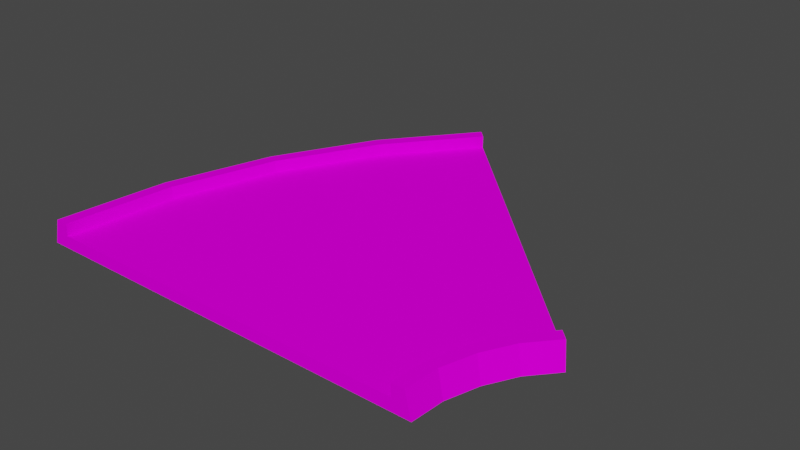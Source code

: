 # Source: turn45_short_nobarrier.blend  (saved by Blender 3.3.6; exported with 4.5.12 LTS)
import bpy
from mathutils import Matrix  # noqa: F401  (used for matrix-valued properties, if any)

bpy.ops.wm.read_factory_settings(use_empty=True)
scene = bpy.context.scene
scene.name = 'Scene'

# ---- collections
col_collection = bpy.data.collections.new('Collection'); scene.collection.children.link(col_collection)

# ---- images (referenced by path relative to the original .blend; pixels are not part of the script)
import os
ASSET_DIR = os.environ.get("B2B_ASSET_DIR", "")  # directory of the original .blend (textures are referenced by path, not embedded)
HERE = os.path.dirname(os.path.abspath(__file__))  # packed textures are extracted next to this script under _unpacked/

def load_image(name, relpath, width, height, colorspace="sRGB"):
    """Load a texture the original file referenced (path relative to the .blend, or extracted next to this script)."""
    p = next((c for c in (os.path.join(HERE, relpath), os.path.join(ASSET_DIR, relpath)) if relpath and os.path.exists(c)), "")
    if p:
        img = bpy.data.images.load(p, check_existing=True)
        img.name = name
    else:  # same state as the original file: an image datablock whose file is absent (Cycles renders it pink)
        img = bpy.data.images.new(name, width, height)
        img.source = "FILE"
        img.filepath = "//" + (relpath or name)
    img.colorspace_settings.name = colorspace
    return img
img_trackset00_trk_startline_jpg = load_image('trackset00_trk_startline.jpg', 'trackset00_trk_startline.jpg', 1024, 1024, 'sRGB')
img_trackset00_trk_64chevback_jpg = load_image('trackset00_trk_64chevback.jpg', 'trackset00_trk_64chevback.jpg', 1024, 1024, 'sRGB')
img_trackset00_trk_sidewall_grass_jpg = load_image('trackset00_trk_sidewall_grass.jpg', 'trackset00_trk_sidewall_grass.jpg', 1024, 1024, 'sRGB')
img_trackset00_trk_c1_turn_jpg = load_image('trackset00_trk_c1_turn.jpg', 'trackset00_trk_c1_turn.jpg', 1024, 1024, 'sRGB')
img_trackset00_trk_64chevrons_jpg = load_image('trackset00_trk_64chevrons.jpg', 'trackset00_trk_64chevrons.jpg', 1024, 1024, 'sRGB')

# ---- materials (node trees are filled in below, after node groups)
mat_trackset00_trk_startline = bpy.data.materials.new('trackset00_trk_startline')
mat_trackset00_trk_startline.alpha_threshold = 0.0
mat_trackset00_trk_startline.use_transparent_shadow = False
mat_trackset00_trk_startline.diffuse_color = (1.0, 1.0, 1.0, 1.0)
mat_trackset00_trk_startline.roughness = 0.5
mat_trackset00_trk_64chevback = bpy.data.materials.new('trackset00_trk_64chevback')
mat_trackset00_trk_64chevback.alpha_threshold = 0.0
mat_trackset00_trk_64chevback.use_transparent_shadow = False
mat_trackset00_trk_64chevback.diffuse_color = (1.0, 1.0, 1.0, 1.0)
mat_trackset00_trk_64chevback.roughness = 0.5
mat_trackset00_trk_sidewall_grass = bpy.data.materials.new('trackset00_trk_sidewall_grass')
mat_trackset00_trk_sidewall_grass.alpha_threshold = 0.0
mat_trackset00_trk_sidewall_grass.use_transparent_shadow = False
mat_trackset00_trk_sidewall_grass.diffuse_color = (1.0, 1.0, 1.0, 1.0)
mat_trackset00_trk_sidewall_grass.roughness = 0.5
mat_trackset00_trk_c1_turn = bpy.data.materials.new('trackset00_trk_c1_turn')
mat_trackset00_trk_c1_turn.alpha_threshold = 0.0
mat_trackset00_trk_c1_turn.use_transparent_shadow = False
mat_trackset00_trk_c1_turn.diffuse_color = (1.0, 1.0, 1.0, 1.0)
mat_trackset00_trk_c1_turn.roughness = 0.5
mat_trackset00_trk_64chevrons = bpy.data.materials.new('trackset00_trk_64chevrons')
mat_trackset00_trk_64chevrons.alpha_threshold = 0.0
mat_trackset00_trk_64chevrons.use_transparent_shadow = False
mat_trackset00_trk_64chevrons.diffuse_color = (1.0, 1.0, 1.0, 1.0)
mat_trackset00_trk_64chevrons.roughness = 0.5

# ---- material node trees
mat_trackset00_trk_startline.use_nodes = True; mat_trackset00_trk_startline.node_tree.nodes.clear()
_N = mat_trackset00_trk_startline.node_tree.nodes; _L = mat_trackset00_trk_startline.node_tree.links
n0 = _N.new('ShaderNodeBsdfDiffuse'); n0.name = 'Diffuse BSDF'; n0.location = (0, 0)
n1 = _N.new('ShaderNodeTexImage'); n1.name = 'Image Texture'; n1.location = (0, 0)
n1.image = img_trackset00_trk_startline_jpg
n2 = _N.new('ShaderNodeOutputMaterial'); n2.name = 'Material Output'; n2.location = (0, 0)
_L.new(n0.outputs[0], n2.inputs[0])
_L.new(n1.outputs[0], n0.inputs[0])
n2.is_active_output = True
mat_trackset00_trk_64chevback.use_nodes = True; mat_trackset00_trk_64chevback.node_tree.nodes.clear()
_N = mat_trackset00_trk_64chevback.node_tree.nodes; _L = mat_trackset00_trk_64chevback.node_tree.links
n0 = _N.new('ShaderNodeBsdfDiffuse'); n0.name = 'Diffuse BSDF'; n0.location = (0, 0)
n1 = _N.new('ShaderNodeTexImage'); n1.name = 'Image Texture'; n1.location = (0, 0)
n1.image = img_trackset00_trk_64chevback_jpg
n2 = _N.new('ShaderNodeOutputMaterial'); n2.name = 'Material Output'; n2.location = (0, 0)
_L.new(n0.outputs[0], n2.inputs[0])
_L.new(n1.outputs[0], n0.inputs[0])
n2.is_active_output = True
mat_trackset00_trk_sidewall_grass.use_nodes = True; mat_trackset00_trk_sidewall_grass.node_tree.nodes.clear()
_N = mat_trackset00_trk_sidewall_grass.node_tree.nodes; _L = mat_trackset00_trk_sidewall_grass.node_tree.links
n0 = _N.new('ShaderNodeBsdfDiffuse'); n0.name = 'Diffuse BSDF'; n0.location = (0, 0)
n1 = _N.new('ShaderNodeTexImage'); n1.name = 'Image Texture'; n1.location = (0, 0)
n1.image = img_trackset00_trk_sidewall_grass_jpg
n2 = _N.new('ShaderNodeOutputMaterial'); n2.name = 'Material Output'; n2.location = (0, 0)
_L.new(n0.outputs[0], n2.inputs[0])
_L.new(n1.outputs[0], n0.inputs[0])
n2.is_active_output = True
mat_trackset00_trk_c1_turn.use_nodes = True; mat_trackset00_trk_c1_turn.node_tree.nodes.clear()
_N = mat_trackset00_trk_c1_turn.node_tree.nodes; _L = mat_trackset00_trk_c1_turn.node_tree.links
n0 = _N.new('ShaderNodeBsdfDiffuse'); n0.name = 'Diffuse BSDF'; n0.location = (0, 0)
n1 = _N.new('ShaderNodeTexImage'); n1.name = 'Image Texture'; n1.location = (0, 0)
n1.image = img_trackset00_trk_c1_turn_jpg
n2 = _N.new('ShaderNodeOutputMaterial'); n2.name = 'Material Output'; n2.location = (0, 0)
_L.new(n0.outputs[0], n2.inputs[0])
_L.new(n1.outputs[0], n0.inputs[0])
n2.is_active_output = True
mat_trackset00_trk_64chevrons.use_nodes = True; mat_trackset00_trk_64chevrons.node_tree.nodes.clear()
_N = mat_trackset00_trk_64chevrons.node_tree.nodes; _L = mat_trackset00_trk_64chevrons.node_tree.links
n0 = _N.new('ShaderNodeBsdfDiffuse'); n0.name = 'Diffuse BSDF'; n0.location = (0, 0)
n1 = _N.new('ShaderNodeTexImage'); n1.name = 'Image Texture'; n1.location = (0, 0)
n1.image = img_trackset00_trk_64chevrons_jpg
n2 = _N.new('ShaderNodeOutputMaterial'); n2.name = 'Material Output'; n2.location = (0, 0)
_L.new(n0.outputs[0], n2.inputs[0])
_L.new(n1.outputs[0], n0.inputs[0])
n2.is_active_output = True

# ---- world
world_world = bpy.data.worlds.new('World'); scene.world = world_world
world_world.use_nodes = True; world_world.node_tree.nodes.clear()
_N = world_world.node_tree.nodes; _L = world_world.node_tree.links
n0 = _N.new('ShaderNodeOutputWorld'); n0.name = 'World Output'; n0.location = (300, 300)
n1 = _N.new('ShaderNodeBackground'); n1.name = 'Background'; n1.location = (10, 300)
n1.inputs[0].default_value = (0.05088, 0.05088, 0.05088, 1.0)
_L.new(n1.outputs[0], n0.inputs[0])
n0.is_active_output = True
world_world.color = (0.05088, 0.05088, 0.05088)
world_world.use_sun_shadow = False
world_world.sun_shadow_jitter_overblur = 0.0

# ---- meshes
me_track17_pmd0_mesh_001 = bpy.data.meshes.new('TRACK17.PMD0.mesh.001')
me_track17_pmd0_mesh_001.from_pydata([(-16.0, -12.43, 2.0), (-15.0, -12.43, 1.0), (16.5, -12.43, 0.0), (16.0, -12.43, 2.0), (15.0, -12.43, 2.0), (15.0, -12.43, 1.0), (-16.5, -12.43, 0.0), (-15.0, -12.43, 2.0)], [], [(5, 2, 3, 4), (6, 1, 7, 0), (6, 2, 5, 1)])
_uv = me_track17_pmd0_mesh_001.uv_layers.new(name='UVMap')
_uv.uv.foreach_set('vector', [0.4516, 0.3227, 0.4943, 0.2704, 0.4858, 0.3731, 0.4602, 0.3726, 0.4943, 0.2704, 0.4516, 0.3227, 0.4602, 0.3726, 0.4858, 0.3731, 0.4697, 0.2715, 0.02285, 0.2716, 0.04274, 0.3351, 0.4507, 0.3349])
me_track17_pmd0_mesh_001.materials.append(mat_trackset00_trk_startline)
me_track17_pmd0_mesh_001.materials.append(mat_trackset00_trk_64chevback)
me_track17_pmd0_mesh_001.materials.append(mat_trackset00_trk_sidewall_grass)
me_track17_pmd0_mesh_001.materials.append(mat_trackset00_trk_c1_turn)
me_track17_pmd0_mesh_001.materials.append(mat_trackset00_trk_64chevrons)
me_track17_pmd0_mesh_001.use_remesh_preserve_volume = False
me_track17_pmd0_mesh_001.use_remesh_preserve_attributes = False
me_track17_pmd0_mesh_001.use_mirror_vertex_groups = False
me_track17_pmd0_mesh_001.update()
me_track17_pmd0_mesh_003 = bpy.data.meshes.new('TRACK17.PMD0.mesh.003')
me_track17_pmd0_mesh_003.from_pydata([(-2.527, 20.1, 2.0), (19.39, -1.82, 2.0), (19.39, -1.82, 1.0), (20.1, -2.527, 2.0), (20.45, -2.88, 0.0), (-2.881, 20.45, 0.0), (-1.82, 19.39, 2.0), (-1.82, 19.39, 1.0)], [], [(7, 5, 0, 6), (4, 2, 1, 3), (4, 5, 7, 2)])
_uv = me_track17_pmd0_mesh_003.uv_layers.new(name='UVMap')
_uv.uv.foreach_set('vector', [0.4516, 0.3227, 0.4943, 0.2704, 0.4858, 0.3731, 0.4602, 0.3726, 0.4943, 0.2704, 0.4516, 0.3227, 0.4602, 0.3726, 0.4858, 0.3731, 0.4697, 0.2715, 0.02285, 0.2716, 0.04274, 0.3351, 0.4507, 0.3349])
me_track17_pmd0_mesh_003.materials.append(mat_trackset00_trk_startline)
me_track17_pmd0_mesh_003.materials.append(mat_trackset00_trk_64chevback)
me_track17_pmd0_mesh_003.materials.append(mat_trackset00_trk_sidewall_grass)
me_track17_pmd0_mesh_003.materials.append(mat_trackset00_trk_c1_turn)
me_track17_pmd0_mesh_003.materials.append(mat_trackset00_trk_64chevrons)
me_track17_pmd0_mesh_003.use_remesh_preserve_volume = False
me_track17_pmd0_mesh_003.use_remesh_preserve_attributes = False
me_track17_pmd0_mesh_003.use_mirror_vertex_groups = False
me_track17_pmd0_mesh_003.update()
me_track17_pmd0_mesh_008 = bpy.data.meshes.new('TRACK17.PMD0.mesh.008')
me_track17_pmd0_mesh_008.from_pydata([(-2.569, 20.12, 2.0), (-8.616, 13.38, 0.0), (-1.87, 19.41, 2.0), (-12.91, 5.349, 0.0), (-8.2, 13.11, 2.0), (-7.358, 12.6, 2.0), (-12.45, 5.159, 2.0), (-11.54, 4.778, 1.0), (-16.05, -12.41, 2.0), (-15.05, -12.41, 1.0), (16.45, -12.41, 0.0), (15.95, -12.41, 2.0), (14.95, -12.41, 2.0), (14.95, -12.41, 1.0), (-15.55, -3.354, 0.0), (-11.54, 4.779, 2.0), (-16.55, -12.41, 0.0), (-15.05, -12.41, 2.0), (19.34, -1.799, 2.0), (19.34, -1.799, 1.0), (20.05, -2.506, 2.0), (17.37, -4.074, 2.0), (17.37, -4.074, 1.0), (16.0, -6.628, 2.0), (16.0, -6.628, 1.0), (15.14, -9.46, 2.0), (15.14, -9.46, 1.0), (18.19, -4.63, 2.0), (16.92, -7.008, 2.0), (16.12, -9.654, 2.0), (18.61, -4.908, 0.0), (17.38, -7.199, 0.0), (16.61, -9.751, 0.0), (20.4, -2.859, 0.0), (-2.931, 20.48, 0.0), (-1.87, 19.41, 1.0), (-15.07, -3.45, 2.0), (-14.09, -3.643, 2.0), (-14.09, -3.643, 1.0), (-7.358, 12.6, 1.0)], [], [(34, 1, 4, 0), (1, 3, 6, 4), (6, 15, 5, 4), (4, 5, 2, 0), (18, 19, 22, 21), (21, 22, 24, 23), (23, 24, 26, 25), (25, 26, 13, 12), (20, 18, 21, 27), (27, 21, 23, 28), (28, 23, 25, 29), (29, 25, 12, 11), (33, 20, 27, 30), (30, 27, 28, 31), (31, 28, 29, 32), (32, 29, 11, 10), (19, 35, 39, 22), (22, 39, 7, 24), (24, 7, 38, 26), (26, 38, 9, 13), (7, 39, 5, 15), (38, 37, 17, 9), (38, 7, 15, 37), (3, 1, 34, 33, 30, 31, 32, 10, 16, 14), (39, 35, 2, 5), (36, 37, 15, 6), (8, 17, 37, 36), (14, 16, 8, 36), (3, 14, 36, 6)])
me_track17_pmd0_mesh_008.polygons.foreach_set('material_index', [2, 2, 2, 2, 2, 2, 2, 2, 2, 2, 2, 2, 2, 2, 2, 2, 3, 3, 3, 3, 2, 2, 2, 3, 2, 2, 2, 2, 2])
_uv = me_track17_pmd0_mesh_008.uv_layers.new(name='UVMap')
_uv.uv.foreach_set('vector', [0.75, 0.0, 0.75, 0.5, 0.5, 0.5, 0.5, 0.0, 0.75, 0.5, 0.75, 1.0, 0.5, 1.0, 0.5, 0.5, 0.5, 1.0, 0.25, 1.0, 0.25, 0.5, 0.5, 0.5, 0.5, 0.5, 0.25, 0.5, 0.25, 0.0, 0.5, 0.0, 0.25, 0.0, 0.0, 0.0, 0.0, 0.5, 0.25, 0.5, 0.25, 0.5, 0.0, 0.5, 0.0, 1.0, 0.25, 1.0, 0.25, 0.0, 0.0, 0.0, 0.0, 0.5, 0.25, 0.5, 0.25, 0.5, 0.0, 0.5, 0.0, 1.0, 0.25, 1.0, 0.25, 0.0, 0.5, 0.0, 0.5, 0.5, 0.25, 0.5, 0.25, 0.5, 0.5, 0.5, 0.5, 1.0, 0.25, 1.0, 0.25, 0.0, 0.5, 0.0, 0.5, 0.5, 0.25, 0.5, 0.25, 0.5, 0.5, 0.5, 0.5, 1.0, 0.25, 1.0, 0.75, 0.0, 0.5, 0.0, 0.5, 0.5, 0.75, 0.5, 0.75, 0.5, 0.5, 0.5, 0.5, 1.0, 0.75, 1.0, 0.75, 0.0, 0.5, 0.0, 0.5, 0.5, 0.75, 0.5, 0.75, 0.5, 0.5, 0.5, 0.5, 1.0, 0.75, 1.0, 1.001, 0.0854, 0.0, 0.0, -0.000352, 0.25, 1.001, 0.1714, 1.001, 0.3335, 0.0, 0.2481, -0.000352, 0.4981, 1.001, 0.4195, 1.001, 0.0854, 0.0, 0.0, -0.000352, 0.25, 1.001, 0.1714, 1.001, 0.3335, 0.0, 0.2481, -0.000352, 0.4981, 1.001, 0.4195, 0.0, 1.0, 0.0, 0.5, 0.25, 0.5, 0.25, 1.0, 0.0, 0.5, 0.25, 0.5, 0.25, 1.0, 0.0, 1.0, 0.0, 0.5, 0.0, 0.0, 0.25, 0.0, 0.25, 0.5, 0.3604, 0.451, 0.3992, 0.3785, 0.45, 0.3153, 0.6594, 0.5246, 0.6432, 0.543, 0.6322, 0.5636, 0.6253, 0.5865, 0.6239, 0.6103, 0.3278, 0.6103, 0.3367, 0.5291, 0.0, 0.5, 0.0, 0.0, 0.25, 0.0, 0.25, 0.5, 0.5, 0.5, 0.25, 0.5, 0.25, 0.0, 0.5, 0.0, 0.5, 1.0, 0.25, 1.0, 0.25, 0.5, 0.5, 0.5, 0.75, 0.5, 0.75, 1.0, 0.5, 1.0, 0.5, 0.5, 0.75, 0.0, 0.75, 0.5, 0.5, 0.5, 0.5, 0.0])
me_track17_pmd0_mesh_008.materials.append(mat_trackset00_trk_startline)
me_track17_pmd0_mesh_008.materials.append(mat_trackset00_trk_64chevback)
me_track17_pmd0_mesh_008.materials.append(mat_trackset00_trk_sidewall_grass)
me_track17_pmd0_mesh_008.materials.append(mat_trackset00_trk_c1_turn)
me_track17_pmd0_mesh_008.materials.append(mat_trackset00_trk_64chevrons)
me_track17_pmd0_mesh_008.use_remesh_preserve_volume = False
me_track17_pmd0_mesh_008.use_remesh_preserve_attributes = False
me_track17_pmd0_mesh_008.use_mirror_vertex_groups = False
me_track17_pmd0_mesh_008.update()

# ---- objects
ob_w = bpy.data.objects.new('w', None)
ob_w2 = bpy.data.objects.new('w2', None)
ob_empty_002 = bpy.data.objects.new('Empty.002', None)
ob_empty_003 = bpy.data.objects.new('Empty.003', None)
ob_empty_004 = bpy.data.objects.new('Empty.004', None)
ob_empty_005 = bpy.data.objects.new('Empty.005', None)
ob_empty_006 = bpy.data.objects.new('Empty.006', None)
ob_empty_007 = bpy.data.objects.new('Empty.007', None)
ob_empty_008 = bpy.data.objects.new('Empty.008', None)
ob_empty_009 = bpy.data.objects.new('Empty.009', None)
ob_empty_010 = bpy.data.objects.new('Empty.010', None)
ob_empty_011 = bpy.data.objects.new('Empty.011', None)
ob_empty_012 = bpy.data.objects.new('Empty.012', None)
ob_empty_013 = bpy.data.objects.new('Empty.013', None)
ob_enda = bpy.data.objects.new('endA', me_track17_pmd0_mesh_001)
ob_endb = bpy.data.objects.new('endB', me_track17_pmd0_mesh_003)
ob_main = bpy.data.objects.new('main', me_track17_pmd0_mesh_008)

# ---- transforms, parenting, visibility, modifiers, constraints
ob_w.location = (-0.05039, -12.41, 0.0)
ob_w2.location = (8.736, 8.808, 0.0)
ob_empty_002.parent = ob_empty_012
ob_empty_002.location = (-13.12, -12.88, 1.0)
ob_empty_003.parent = ob_empty_012
ob_empty_003.location = (-12.16, -4.448, 1.0)
ob_empty_004.parent = ob_empty_012
ob_empty_004.location = (-9.601, 3.976, 1.0)
ob_empty_005.parent = ob_empty_012
ob_empty_005.location = (-5.423, 11.8, 1.0)
ob_empty_006.parent = ob_empty_012
ob_empty_006.location = (-0.2688, 17.84, 1.0)
ob_empty_007.parent = ob_empty_013
ob_empty_007.location = (16.88, -12.78, 1.0)
ob_empty_008.parent = ob_empty_013
ob_empty_008.location = (17.08, -10.26, 1.0)
ob_empty_009.parent = ob_empty_013
ob_empty_009.location = (17.94, -7.431, 1.0)
ob_empty_010.parent = ob_empty_013
ob_empty_010.location = (19.3, -4.877, 1.0)
ob_empty_011.parent = ob_empty_013
ob_empty_011.location = (20.95, -2.788, 1.0)
ob_empty_012.parent = ob_w
ob_empty_012.matrix_parent_inverse = Matrix(((1.0, -0.0, -0.0, -1.884), (-0.0, 1.0, 0.0, 13.21), (-0.0, -0.0, 1.0, -0.0), (-0.0, 0.0, -0.0, 1.0)))
ob_empty_012.location = (0.0, 0.0, 0.0)
ob_empty_013.parent = ob_w
ob_empty_013.matrix_parent_inverse = Matrix(((1.0, -0.0, -0.0, -1.884), (-0.0, 1.0, 0.0, 13.21), (-0.0, -0.0, 1.0, -0.0), (-0.0, 0.0, -0.0, 1.0)))
ob_empty_013.location = (0.0, 0.0, 0.0)
ob_enda.parent = ob_main
ob_enda.matrix_parent_inverse = Matrix(((1.0, -0.0, -0.0, -0.0504), (-0.0, 1.0, 0.0, 0.02121), (-0.0, -0.0, 1.0, -0.0), (-0.0, 0.0, -0.0, 1.0)))
ob_enda.location = (-4.221e-07, 7.832e-07, 0.0)
ob_enda.lineart.crease_threshold = 0.0
ob_endb.parent = ob_main
ob_endb.matrix_parent_inverse = Matrix(((1.0, -0.0, -0.0, -0.0504), (-0.0, 1.0, 0.0, 0.02121), (-0.0, -0.0, 1.0, -0.0), (-0.0, 0.0, -0.0, 1.0)))
ob_endb.location = (-4.221e-07, 3.725e-09, 0.0)
ob_endb.lineart.crease_threshold = 0.0
ob_main.location = (-2.03e-07, 2.121e-07, 0.0)
ob_main.lineart.crease_threshold = 0.0

# ---- collection membership
col_collection.objects.link(ob_w)
col_collection.objects.link(ob_w2)
col_collection.objects.link(ob_empty_002)
col_collection.objects.link(ob_empty_003)
col_collection.objects.link(ob_empty_004)
col_collection.objects.link(ob_empty_005)
col_collection.objects.link(ob_empty_006)
col_collection.objects.link(ob_empty_007)
col_collection.objects.link(ob_empty_008)
col_collection.objects.link(ob_empty_009)
col_collection.objects.link(ob_empty_010)
col_collection.objects.link(ob_empty_011)
col_collection.objects.link(ob_empty_012)
col_collection.objects.link(ob_empty_013)
col_collection.objects.link(ob_enda)
col_collection.objects.link(ob_endb)
col_collection.objects.link(ob_main)

# ---- scene / render settings (as saved in the file)
scene.frame_start = 1; scene.frame_end = 250; scene.frame_set(1)
scene.render.engine = 'BLENDER_EEVEE_NEXT'
scene.cycles.sampling_pattern = 'TABULATED_SOBOL'
scene.cycles.use_light_tree = False
scene.view_settings.view_transform = 'Filmic'
bpy.context.view_layer.update()

# ---- added for rendering (the .blend has no active camera and no usable light): camera, sun
cam_auto = bpy.data.cameras.new('AutoCamera')
cam_auto.lens = 50.0
cam_auto.sensor_width = 36.0
cam_auto.clip_end = 1000.0
ob_auto_camera = bpy.data.objects.new('AutoCamera', cam_auto)
scene.collection.objects.link(ob_auto_camera)
ob_auto_camera.location = (47.7296, -50.9286, 37.6424)
ob_auto_camera.rotation_euler = (1.09748, -7.21219e-08, 0.694738)
scene.camera = ob_auto_camera
light_auto_sun = bpy.data.lights.new('AutoSun', 'SUN')
light_auto_sun.energy = 3.0
light_auto_sun.angle = 0.0523599
ob_auto_sun = bpy.data.objects.new('AutoSun', light_auto_sun)
scene.collection.objects.link(ob_auto_sun)
ob_auto_sun.rotation_euler = (0.872665, 0.174533, 0.523599)
bpy.context.view_layer.update()

